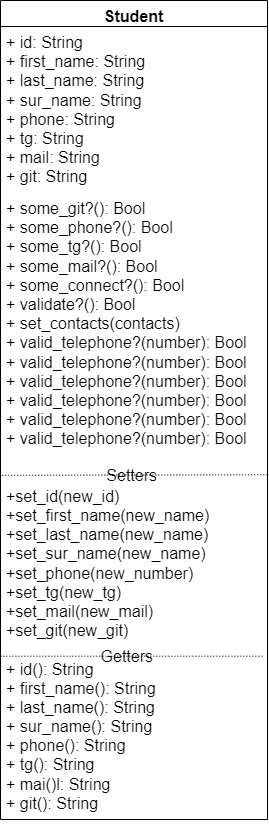

The diagram above was exported from draw.io. Its source (the exported page's mxGraphModel, read from the mxfile embedded in the PNG):
<mxGraphModel dx="2150" dy="1715" grid="0" gridSize="10" guides="1" tooltips="1" connect="1" arrows="1" fold="1" page="0" pageScale="1" pageWidth="850" pageHeight="1100" math="0" shadow="0">
  <root>
    <mxCell id="0" />
    <mxCell id="1" parent="0" />
    <mxCell id="3zVIYQt9h113kQhQjB9p-21" value="Student" style="swimlane;fontStyle=1;align=center;verticalAlign=top;childLayout=stackLayout;horizontal=1;startSize=26;horizontalStack=0;resizeParent=1;resizeParentMax=0;resizeLast=0;collapsible=1;marginBottom=0;whiteSpace=wrap;html=1;fontSize=16;" parent="1" vertex="1">
      <mxGeometry x="-244" y="-635" width="267" height="819" as="geometry" />
    </mxCell>
    <mxCell id="3zVIYQt9h113kQhQjB9p-22" value="+ id: String&lt;br&gt;+ first_name: String&lt;br&gt;+ last_name: String&lt;br&gt;+ sur_name: String&lt;br&gt;+ phone: String&lt;br&gt;+ tg: String&lt;br&gt;+ mail: String&lt;br&gt;+ git: String" style="text;strokeColor=none;fillColor=none;align=left;verticalAlign=top;spacingLeft=4;spacingRight=4;overflow=hidden;rotatable=0;points=[[0,0.5],[1,0.5]];portConstraint=eastwest;whiteSpace=wrap;html=1;fontSize=16;" parent="3zVIYQt9h113kQhQjB9p-21" vertex="1">
      <mxGeometry y="26" width="267" height="793" as="geometry" />
    </mxCell>
    <mxCell id="3zVIYQt9h113kQhQjB9p-34" value="" style="endArrow=none;html=1;rounded=0;dashed=1;dashPattern=1 2;fontSize=12;startSize=8;endSize=8;curved=1;" parent="3zVIYQt9h113kQhQjB9p-21" target="3zVIYQt9h113kQhQjB9p-24" edge="1">
      <mxGeometry relative="1" as="geometry">
        <mxPoint y="367" as="sourcePoint" />
        <mxPoint x="160" y="367" as="targetPoint" />
      </mxGeometry>
    </mxCell>
    <mxCell id="3zVIYQt9h113kQhQjB9p-24" value="+ some_git?(): Bool&lt;br&gt;+ some_phone?(): Bool&lt;br&gt;+ some_tg?(): Bool&lt;br&gt;+ some_mail?(): Bool&lt;br&gt;+ some_connect?(): Bool&lt;br&gt;+ validate?(): Bool&lt;br&gt;+ set_contacts(contacts)&lt;br&gt;+ valid_telephone?(number): Bool&lt;br&gt;+ valid_telephone?(number): Bool&lt;br&gt;+ valid_telephone?(number): Bool&lt;br&gt;+ valid_telephone?(number): Bool&lt;br&gt;+ valid_telephone?(number): Bool&lt;br&gt;+ valid_telephone?(number): Bool&lt;br&gt;&lt;br&gt;&lt;br&gt;+set_id(new_id)&lt;br&gt;+set_first_name(new_name)&lt;br&gt;+set_last_name(new_name)&lt;br&gt;+set_sur_name(new_name)&lt;br&gt;+set_phone(new_number)&lt;br&gt;+set_tg(new_tg)&lt;br&gt;+set_mail(new_mail)&lt;br&gt;+set_git(new_git)&lt;br&gt;&lt;br&gt;+ id(): String&lt;br style=&quot;border-color: var(--border-color);&quot;&gt;+ first_name(): String&lt;br style=&quot;border-color: var(--border-color);&quot;&gt;+ last_name(): String&lt;br style=&quot;border-color: var(--border-color);&quot;&gt;+ sur_name(): String&lt;br style=&quot;border-color: var(--border-color);&quot;&gt;+ phone(): String&lt;br style=&quot;border-color: var(--border-color);&quot;&gt;+ tg(): String&lt;br style=&quot;border-color: var(--border-color);&quot;&gt;+ mai()l: String&lt;br style=&quot;border-color: var(--border-color);&quot;&gt;+ git(): String" style="text;strokeColor=none;fillColor=none;align=left;verticalAlign=top;spacingLeft=4;spacingRight=4;overflow=hidden;rotatable=0;points=[[0,0.5],[1,0.5]];portConstraint=eastwest;whiteSpace=wrap;html=1;fontSize=16;" parent="1" vertex="1">
      <mxGeometry x="-244" y="-443" width="267" height="637" as="geometry" />
    </mxCell>
    <mxCell id="3zVIYQt9h113kQhQjB9p-36" value="" style="endArrow=none;html=1;rounded=0;dashed=1;dashPattern=1 2;fontSize=12;startSize=8;endSize=8;curved=1;entryX=1.001;entryY=0.443;entryDx=0;entryDy=0;entryPerimeter=0;exitX=0.007;exitY=0.444;exitDx=0;exitDy=0;exitPerimeter=0;" parent="1" target="3zVIYQt9h113kQhQjB9p-24" edge="1" source="3zVIYQt9h113kQhQjB9p-24">
      <mxGeometry relative="1" as="geometry">
        <mxPoint x="-231" y="-189" as="sourcePoint" />
        <mxPoint x="117" y="-187" as="targetPoint" />
      </mxGeometry>
    </mxCell>
    <mxCell id="3zVIYQt9h113kQhQjB9p-37" value="Setters" style="resizable=0;html=1;whiteSpace=wrap;align=right;verticalAlign=bottom;fontSize=16;" parent="3zVIYQt9h113kQhQjB9p-36" connectable="0" vertex="1">
      <mxGeometry x="1" relative="1" as="geometry">
        <mxPoint x="-110" y="11" as="offset" />
      </mxGeometry>
    </mxCell>
    <mxCell id="3zVIYQt9h113kQhQjB9p-38" value="" style="endArrow=none;html=1;rounded=0;dashed=1;dashPattern=1 2;fontSize=12;startSize=8;endSize=8;curved=1;entryX=0.985;entryY=0.728;entryDx=0;entryDy=0;entryPerimeter=0;exitX=0;exitY=0.728;exitDx=0;exitDy=0;exitPerimeter=0;" parent="1" edge="1" target="3zVIYQt9h113kQhQjB9p-24" source="3zVIYQt9h113kQhQjB9p-24">
      <mxGeometry relative="1" as="geometry">
        <mxPoint x="-231" y="-9" as="sourcePoint" />
        <mxPoint x="34" y="-9" as="targetPoint" />
      </mxGeometry>
    </mxCell>
    <mxCell id="3zVIYQt9h113kQhQjB9p-39" value="Getters" style="resizable=0;html=1;whiteSpace=wrap;align=right;verticalAlign=bottom;fontSize=16;" parent="3zVIYQt9h113kQhQjB9p-38" connectable="0" vertex="1">
      <mxGeometry x="1" relative="1" as="geometry">
        <mxPoint x="-110" y="11" as="offset" />
      </mxGeometry>
    </mxCell>
  </root>
</mxGraphModel>